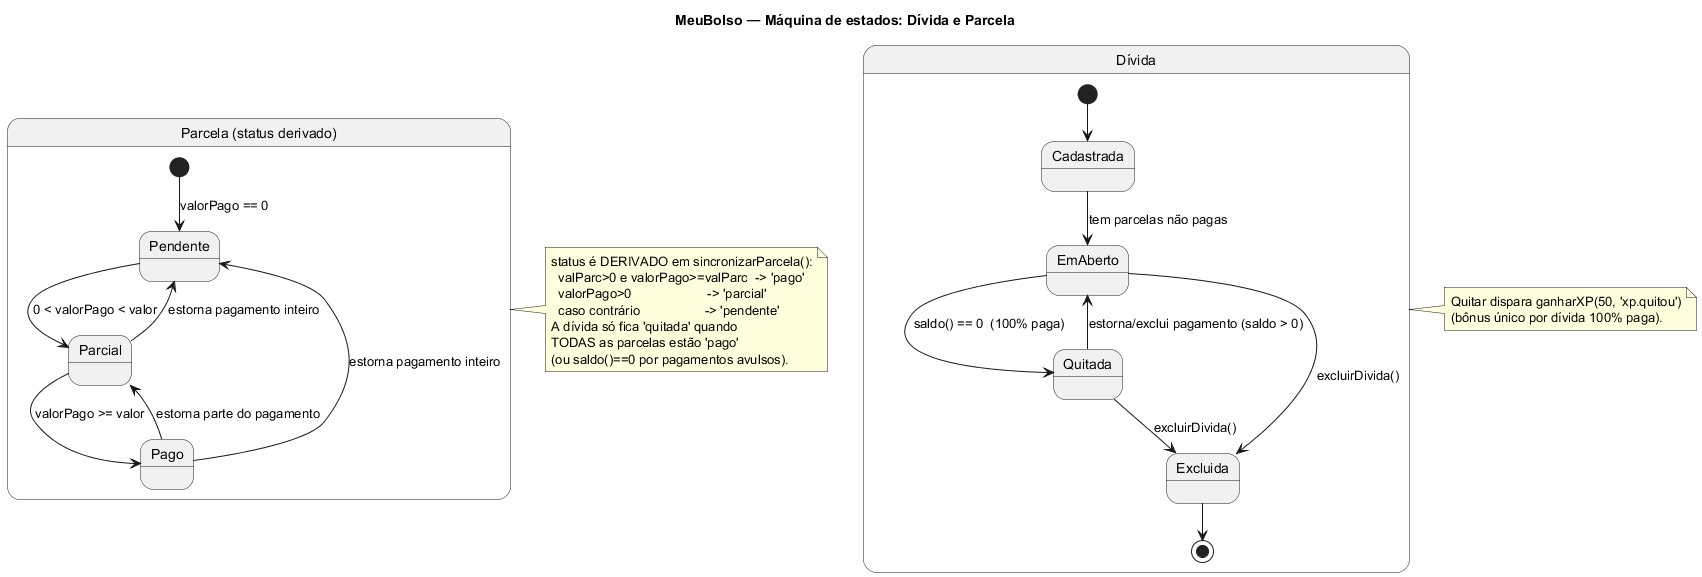

The diagram above was rendered by PlantUML. Its source (embedded in the PNG):
@startuml 05-estado-divida
title MeuBolso — Máquina de estados: Dívida e Parcela

state "Dívida" as D {
  [*] --> Cadastrada
  Cadastrada --> EmAberto : tem parcelas não pagas
  EmAberto --> Quitada : saldo() == 0  (100% paga)
  Quitada --> EmAberto : estorna/exclui pagamento (saldo > 0)
  EmAberto --> Excluida : excluirDivida()
  Quitada --> Excluida : excluirDivida()
  Excluida --> [*]
}

state "Parcela (status derivado)" as P {
  [*] --> Pendente : valorPago == 0
  Pendente --> Parcial : 0 < valorPago < valor
  Parcial --> Pago : valorPago >= valor
  Pago --> Parcial : estorna parte do pagamento
  Parcial --> Pendente : estorna pagamento inteiro
  Pago --> Pendente : estorna pagamento inteiro
}

note right of P
  status é DERIVADO em sincronizarParcela():
    valParc>0 e valorPago>=valParc  -> 'pago'
    valorPago>0                     -> 'parcial'
    caso contrário                  -> 'pendente'
  A dívida só fica 'quitada' quando
  TODAS as parcelas estão 'pago'
  (ou saldo()==0 por pagamentos avulsos).
end note

note right of D
  Quitar dispara ganharXP(50, 'xp.quitou')
  (bônus único por dívida 100% paga).
end note
@enduml